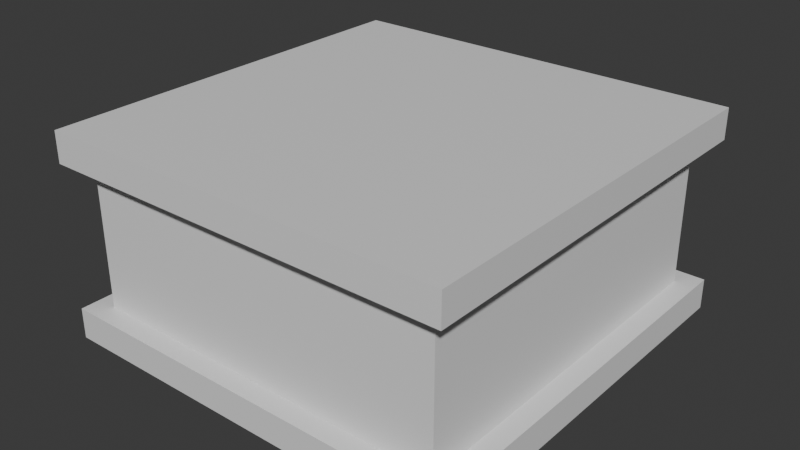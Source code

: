 # Source: Small_chest.blend  (saved by Blender 4.5.90; exported with 4.5.12 LTS)
import bpy
from mathutils import Matrix  # noqa: F401  (used for matrix-valued properties, if any)

bpy.ops.wm.read_factory_settings(use_empty=True)
scene = bpy.context.scene
scene.name = 'Scene'

# ---- collections
col_collection = bpy.data.collections.new('Collection'); scene.collection.children.link(col_collection)

# ---- materials (node trees are filled in below, after node groups)
mat_material = bpy.data.materials.new('Material')
mat_material.alpha_threshold = 0.0
mat_material.roughness = 0.5
mat_material.line_color = (0.0, 0.0, 0.0, 1.0)

# ---- material node trees
mat_material.use_nodes = True; mat_material.node_tree.nodes.clear()
_N = mat_material.node_tree.nodes; _L = mat_material.node_tree.links
n0 = _N.new('ShaderNodeOutputMaterial'); n0.name = 'Material Output'; n0.location = (200, 100)
n1 = _N.new('ShaderNodeBsdfPrincipled'); n1.name = 'Principled BSDF'; n1.location = (-200, 100)
n1.inputs[3].default_value = 1.45
_L.new(n1.outputs[0], n0.inputs[0])
n0.is_active_output = True

# ---- world
world_world = bpy.data.worlds.new('World'); scene.world = world_world
world_world.use_nodes = True; world_world.node_tree.nodes.clear()
_N = world_world.node_tree.nodes; _L = world_world.node_tree.links
n0 = _N.new('ShaderNodeOutputWorld'); n0.name = 'World Output'; n0.location = (200, 100)
n1 = _N.new('ShaderNodeBackground'); n1.name = 'Background'; n1.location = (-200, 100)
n1.inputs[0].default_value = (0.05088, 0.05088, 0.05088, 1.0)
_L.new(n1.outputs[0], n0.inputs[0])
n0.is_active_output = True
world_world.color = (0.05088, 0.05088, 0.05088)
world_world.sun_shadow_jitter_overblur = 0.0

# ---- meshes
me_cube = bpy.data.meshes.new('Cube')
me_cube.from_pydata([(0.9, 0.9, 0.9), (0.9, 0.9, 0.0), (0.9, -0.9, 0.9), (0.9, -0.9, 0.0), (-0.9, 0.9, 0.9), (-0.9, 0.9, 0.0), (-0.9, -0.9, 0.9), (-0.9, -0.9, 0.0), (0.9, 0.9, 0.765), (-0.9, -0.9, 0.765), (0.9, -0.9, 0.765), (-0.9, 0.9, 0.765), (0.9, 0.9, 0.135), (0.9, -0.9, 0.135), (-0.9, 0.9, 0.135), (-0.9, -0.9, 0.135), (-0.81, -0.81, 0.135), (-0.81, -0.81, 0.765), (-0.81, 0.81, 0.765), (0.81, 0.81, 0.765), (0.81, -0.81, 0.765), (0.81, 0.81, 0.135), (0.81, -0.81, 0.135), (-0.81, 0.81, 0.135)], [], [(0, 4, 6, 2), (10, 2, 6, 9), (9, 6, 4, 11), (5, 1, 3, 7), (8, 0, 2, 10), (11, 4, 0, 8), (14, 15, 16, 23), (11, 8, 19, 18), (12, 14, 23, 21), (9, 11, 18, 17), (3, 13, 15, 7), (7, 15, 14, 5), (1, 12, 13, 3), (5, 14, 12, 1), (23, 18, 19, 21), (21, 19, 20, 22), (16, 17, 18, 23), (22, 20, 17, 16), (10, 9, 17, 20), (8, 10, 20, 19), (13, 12, 21, 22), (15, 13, 22, 16)])
_uv = me_cube.uv_layers.new(name='UVMap')
_uv.uv.foreach_set('vector', [0.625, 0.5, 0.875, 0.5, 0.875, 0.75, 0.625, 0.75, 0.5, 0.75, 0.625, 0.75, 0.625, 1.0, 0.5, 1.0, 0.5, 0.0, 0.625, 0.0, 0.625, 0.25, 0.5, 0.25, 0.125, 0.5, 0.375, 0.5, 0.375, 0.75, 0.125, 0.75, 0.5, 0.5, 0.625, 0.5, 0.625, 0.75, 0.5, 0.75, 0.5, 0.25, 0.625, 0.25, 0.625, 0.5, 0.5, 0.5, 0.4375, 0.25, 0.4375, 0.0, 0.4375, 0.0, 0.4375, 0.25, 0.5, 0.25, 0.5, 0.5, 0.5, 0.5, 0.5, 0.25, 0.4375, 0.5, 0.4375, 0.25, 0.4375, 0.25, 0.4375, 0.5, 0.5, 0.0, 0.5, 0.25, 0.5, 0.25, 0.5, 0.0, 0.375, 0.75, 0.4375, 0.75, 0.4375, 1.0, 0.375, 1.0, 0.375, 0.0, 0.4375, 0.0, 0.4375, 0.25, 0.375, 0.25, 0.375, 0.5, 0.4375, 0.5, 0.4375, 0.75, 0.375, 0.75, 0.375, 0.25, 0.4375, 0.25, 0.4375, 0.5, 0.375, 0.5, 0.4375, 0.25, 0.5, 0.25, 0.5, 0.5, 0.4375, 0.5, 0.4375, 0.5, 0.5, 0.5, 0.5, 0.75, 0.4375, 0.75, 0.4375, 0.0, 0.5, 0.0, 0.5, 0.25, 0.4375, 0.25, 0.4375, 0.75, 0.5, 0.75, 0.5, 1.0, 0.4375, 1.0, 0.5, 0.75, 0.5, 1.0, 0.5, 1.0, 0.5, 0.75, 0.5, 0.5, 0.5, 0.75, 0.5, 0.75, 0.5, 0.5, 0.4375, 0.75, 0.4375, 0.5, 0.4375, 0.5, 0.4375, 0.75, 0.4375, 1.0, 0.4375, 0.75, 0.4375, 0.75, 0.4375, 1.0])
me_cube.materials.append(mat_material)
me_cube.use_mirror_vertex_groups = False
me_cube.update()

# ---- objects
ob_small_chest = bpy.data.objects.new('Small chest', me_cube)

# ---- transforms, parenting, visibility, modifiers, constraints
ob_small_chest.location = (0.0, 0.0, 0.0)
ob_small_chest.lock_rotations_4d = False
ob_small_chest.empty_display_type = 'ARROWS'
ob_small_chest.lineart.crease_threshold = 0.0

# ---- collection membership
col_collection.objects.link(ob_small_chest)

# ---- scene / render settings (as saved in the file)
scene.frame_start = 1; scene.frame_end = 250; scene.frame_set(1)
scene.render.engine = 'BLENDER_EEVEE_NEXT'
bpy.context.view_layer.update()

# ---- added for rendering (the .blend has no active camera and no usable light): camera, sun
cam_auto = bpy.data.cameras.new('AutoCamera')
cam_auto.lens = 50.0
cam_auto.sensor_width = 36.0
cam_auto.clip_end = 1000.0
ob_auto_camera = bpy.data.objects.new('AutoCamera', cam_auto)
scene.collection.objects.link(ob_auto_camera)
ob_auto_camera.location = (2.49811, -2.99773, 2.44848)
ob_auto_camera.rotation_euler = (1.09748, -7.21219e-08, 0.694738)
scene.camera = ob_auto_camera
light_auto_sun = bpy.data.lights.new('AutoSun', 'SUN')
light_auto_sun.energy = 3.0
light_auto_sun.angle = 0.0523599
ob_auto_sun = bpy.data.objects.new('AutoSun', light_auto_sun)
scene.collection.objects.link(ob_auto_sun)
ob_auto_sun.rotation_euler = (0.872665, 0.174533, 0.523599)
bpy.context.view_layer.update()
